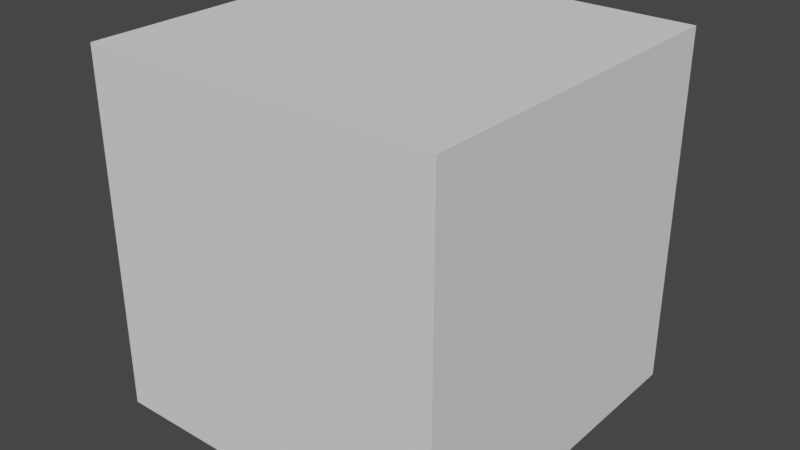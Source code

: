 # Source: Cube.blend  (saved by Blender 2.82.7; exported with 4.5.12 LTS)
import bpy
from mathutils import Matrix  # noqa: F401  (used for matrix-valued properties, if any)

bpy.ops.wm.read_factory_settings(use_empty=True)
scene = bpy.context.scene
scene.name = 'Scene'

# ---- collections
col_collection = bpy.data.collections.new('Collection'); scene.collection.children.link(col_collection)

# ---- world
world_world = bpy.data.worlds.new('World'); scene.world = world_world
world_world.use_nodes = True; world_world.node_tree.nodes.clear()
_N = world_world.node_tree.nodes; _L = world_world.node_tree.links
n0 = _N.new('ShaderNodeOutputWorld'); n0.name = 'World Output'; n0.location = (300, 300)
n1 = _N.new('ShaderNodeBackground'); n1.name = 'Background'; n1.location = (10, 300)
n1.inputs[0].default_value = (0.05088, 0.05088, 0.05088, 1.0)
_L.new(n1.outputs[0], n0.inputs[0])
n0.is_active_output = True
world_world.color = (0.05088, 0.05088, 0.05088)
world_world.use_sun_shadow = False
world_world.sun_shadow_jitter_overblur = 0.0

# ---- meshes
me_cube = bpy.data.meshes.new('Cube')
me_cube.from_pydata([(0.7143, -1.0, 0.7778), (0.7143, -1.0, 0.5556), (0.7143, -1.0, 0.3333), (0.7143, -1.0, 0.1111), (0.7143, -1.0, -0.1111), (0.7143, -1.0, -0.3333), (0.7143, -1.0, -0.5556), (0.7143, -1.0, -0.7778), (0.4286, -1.0, 0.7778), (0.4286, -1.0, 0.5556), (0.4286, -1.0, 0.3333), (0.4286, -1.0, 0.1111), (0.4286, -1.0, -0.1111), (0.4286, -1.0, -0.3333), (0.4286, -1.0, -0.5556), (0.4286, -1.0, -0.7778), (0.1429, -1.0, 0.7778), (0.1429, -1.0, 0.5556), (0.1429, -1.0, 0.3333), (0.1429, -1.0, 0.1111), (0.1429, -1.0, -0.1111), (0.1429, -1.0, -0.3333), (0.1429, -1.0, -0.5556), (0.1429, -1.0, -0.7778), (-0.1429, -1.0, 0.7778), (-0.1429, -1.0, 0.5556), (-0.1429, -1.0, 0.3333), (-0.1429, -1.0, 0.1111), (-0.1429, -1.0, -0.1111), (-0.1429, -1.0, -0.3333), (-0.1429, -1.0, -0.5556), (-0.1429, -1.0, -0.7778), (-0.4286, -1.0, 0.7778), (-0.4286, -1.0, 0.5556), (-0.4286, -1.0, 0.3333), (-0.4286, -1.0, 0.1111), (-0.4286, -1.0, -0.1111), (-0.4286, -1.0, -0.3333), (-0.4286, -1.0, -0.5556), (-0.4286, -1.0, -0.7778), (-0.7143, -1.0, 0.7778), (-0.7143, -1.0, 0.5556), (-0.7143, -1.0, 0.3333), (-0.7143, -1.0, 0.1111), (-0.7143, -1.0, -0.1111), (-0.7143, -1.0, -0.3333), (-0.7143, -1.0, -0.5556), (-0.7143, -1.0, -0.7778), (-0.7143, 1.0, 0.7778), (-0.7143, 1.0, 0.5556), (-0.7143, 1.0, 0.3333), (-0.7143, 1.0, 0.1111), (-0.7143, 1.0, -0.1111), (-0.7143, 1.0, -0.3333), (-0.7143, 1.0, -0.5556), (-0.7143, 1.0, -0.7778), (-0.4286, 1.0, 0.7778), (-0.4286, 1.0, 0.5556), (-0.4286, 1.0, 0.3333), (-0.4286, 1.0, 0.1111), (-0.4286, 1.0, -0.1111), (-0.4286, 1.0, -0.3333), (-0.4286, 1.0, -0.5556), (-0.4286, 1.0, -0.7778), (-0.1429, 1.0, 0.7778), (-0.1429, 1.0, 0.5556), (-0.1429, 1.0, 0.3333), (-0.1429, 1.0, 0.1111), (-0.1429, 1.0, -0.1111), (-0.1429, 1.0, -0.3333), (-0.1429, 1.0, -0.5556), (-0.1429, 1.0, -0.7778), (0.1429, 1.0, 0.7778), (0.1429, 1.0, 0.5556), (0.1429, 1.0, 0.3333), (0.1429, 1.0, 0.1111), (0.1429, 1.0, -0.1111), (0.1429, 1.0, -0.3333), (0.1429, 1.0, -0.5556), (0.1429, 1.0, -0.7778), (0.4286, 1.0, 0.7778), (0.4286, 1.0, 0.5556), (0.4286, 1.0, 0.3333), (0.4286, 1.0, 0.1111), (0.4286, 1.0, -0.1111), (0.4286, 1.0, -0.3333), (0.4286, 1.0, -0.5556), (0.4286, 1.0, -0.7778), (0.7143, 1.0, 0.7778), (0.7143, 1.0, 0.5556), (0.7143, 1.0, 0.3333), (0.7143, 1.0, 0.1111), (0.7143, 1.0, -0.1111), (0.7143, 1.0, -0.3333), (0.7143, 1.0, -0.5556), (0.7143, 1.0, -0.7778), (0.7143, 0.75, 1.0), (0.7143, 0.5, 1.0), (0.7143, 0.25, 1.0), (0.7143, 0.0, 1.0), (0.7143, -0.25, 1.0), (0.7143, -0.5, 1.0), (0.7143, -0.75, 1.0), (0.4286, 0.75, 1.0), (0.4286, 0.5, 1.0), (0.4286, 0.25, 1.0), (0.4286, 0.0, 1.0), (0.4286, -0.25, 1.0), (0.4286, -0.5, 1.0), (0.4286, -0.75, 1.0), (0.1429, 0.75, 1.0), (0.1429, 0.5, 1.0), (0.1429, 0.25, 1.0), (0.1429, 0.0, 1.0), (0.1429, -0.25, 1.0), (0.1429, -0.5, 1.0), (0.1429, -0.75, 1.0), (-0.1429, 0.75, 1.0), (-0.1429, 0.5, 1.0), (-0.1429, 0.25, 1.0), (-0.1429, 0.0, 1.0), (-0.1429, -0.25, 1.0), (-0.1429, -0.5, 1.0), (-0.1429, -0.75, 1.0), (-0.4286, 0.75, 1.0), (-0.4286, 0.5, 1.0), (-0.4286, 0.25, 1.0), (-0.4286, 0.0, 1.0), (-0.4286, -0.25, 1.0), (-0.4286, -0.5, 1.0), (-0.4286, -0.75, 1.0), (-0.7143, 0.75, 1.0), (-0.7143, 0.5, 1.0), (-0.7143, 0.25, 1.0), (-0.7143, 0.0, 1.0), (-0.7143, -0.25, 1.0), (-0.7143, -0.5, 1.0), (-0.7143, -0.75, 1.0), (-0.7143, 0.75, -1.0), (-0.7143, 0.5, -1.0), (-0.7143, 0.25, -1.0), (-0.7143, 0.0, -1.0), (-0.7143, -0.25, -1.0), (-0.7143, -0.5, -1.0), (-0.7143, -0.75, -1.0), (-0.4286, 0.75, -1.0), (-0.4286, 0.5, -1.0), (-0.4286, 0.25, -1.0), (-0.4286, 0.0, -1.0), (-0.4286, -0.25, -1.0), (-0.4286, -0.5, -1.0), (-0.4286, -0.75, -1.0), (-0.1429, 0.75, -1.0), (-0.1429, 0.5, -1.0), (-0.1429, 0.25, -1.0), (-0.1429, 0.0, -1.0), (-0.1429, -0.25, -1.0), (-0.1429, -0.5, -1.0), (-0.1429, -0.75, -1.0), (0.1429, 0.75, -1.0), (0.1429, 0.5, -1.0), (0.1429, 0.25, -1.0), (0.1429, 0.0, -1.0), (0.1429, -0.25, -1.0), (0.1429, -0.5, -1.0), (0.1429, -0.75, -1.0), (0.4286, 0.75, -1.0), (0.4286, 0.5, -1.0), (0.4286, 0.25, -1.0), (0.4286, 0.0, -1.0), (0.4286, -0.25, -1.0), (0.4286, -0.5, -1.0), (0.4286, -0.75, -1.0), (0.7143, 0.75, -1.0), (0.7143, 0.5, -1.0), (0.7143, 0.25, -1.0), (0.7143, 0.0, -1.0), (0.7143, -0.25, -1.0), (0.7143, -0.5, -1.0), (0.7143, -0.75, -1.0), (1.0, 0.75, -0.7778), (1.0, 0.5, -0.7778), (1.0, 0.25, -0.7778), (1.0, 0.0, -0.7778), (1.0, -0.25, -0.7778), (1.0, -0.5, -0.7778), (1.0, -0.75, -0.7778), (1.0, 0.75, -0.5556), (1.0, 0.5, -0.5556), (1.0, 0.25, -0.5556), (1.0, 0.0, -0.5556), (1.0, -0.25, -0.5556), (1.0, -0.5, -0.5556), (1.0, -0.75, -0.5556), (1.0, 0.75, -0.3333), (1.0, 0.5, -0.3333), (1.0, 0.25, -0.3333), (1.0, 0.0, -0.3333), (1.0, -0.25, -0.3333), (1.0, -0.5, -0.3333), (1.0, -0.75, -0.3333), (1.0, 0.75, -0.1111), (1.0, 0.5, -0.1111), (1.0, 0.25, -0.1111), (1.0, 0.0, -0.1111), (1.0, -0.25, -0.1111), (1.0, -0.5, -0.1111), (1.0, -0.75, -0.1111), (1.0, 0.75, 0.1111), (1.0, 0.5, 0.1111), (1.0, 0.25, 0.1111), (1.0, 0.0, 0.1111), (1.0, -0.25, 0.1111), (1.0, -0.5, 0.1111), (1.0, -0.75, 0.1111), (1.0, 0.75, 0.3333), (1.0, 0.5, 0.3333), (1.0, 0.25, 0.3333), (1.0, 0.0, 0.3333), (1.0, -0.25, 0.3333), (1.0, -0.5, 0.3333), (1.0, -0.75, 0.3333), (1.0, 0.75, 0.5556), (1.0, 0.5, 0.5556), (1.0, 0.25, 0.5556), (1.0, 0.0, 0.5556), (1.0, -0.25, 0.5556), (1.0, -0.5, 0.5556), (1.0, -0.75, 0.5556), (1.0, 0.75, 0.7778), (1.0, 0.5, 0.7778), (1.0, 0.25, 0.7778), (1.0, 0.0, 0.7778), (1.0, -0.25, 0.7778), (1.0, -0.5, 0.7778), (1.0, -0.75, 0.7778), (-1.0, -0.75, -0.7778), (-1.0, -0.5, -0.7778), (-1.0, -0.25, -0.7778), (-1.0, 0.0, -0.7778), (-1.0, 0.25, -0.7778), (-1.0, 0.5, -0.7778), (-1.0, 0.75, -0.7778), (-1.0, -0.75, -0.5556), (-1.0, -0.5, -0.5556), (-1.0, -0.25, -0.5556), (-1.0, 0.0, -0.5556), (-1.0, 0.25, -0.5556), (-1.0, 0.5, -0.5556), (-1.0, 0.75, -0.5556), (-1.0, -0.75, -0.3333), (-1.0, -0.5, -0.3333), (-1.0, -0.25, -0.3333), (-1.0, 0.0, -0.3333), (-1.0, 0.25, -0.3333), (-1.0, 0.5, -0.3333), (-1.0, 0.75, -0.3333), (-1.0, -0.75, -0.1111), (-1.0, -0.5, -0.1111), (-1.0, -0.25, -0.1111), (-1.0, 0.0, -0.1111), (-1.0, 0.25, -0.1111), (-1.0, 0.5, -0.1111), (-1.0, 0.75, -0.1111), (-1.0, -0.75, 0.1111), (-1.0, -0.5, 0.1111), (-1.0, -0.25, 0.1111), (-1.0, 0.0, 0.1111), (-1.0, 0.25, 0.1111), (-1.0, 0.5, 0.1111), (-1.0, 0.75, 0.1111), (-1.0, -0.75, 0.3333), (-1.0, -0.5, 0.3333), (-1.0, -0.25, 0.3333), (-1.0, 0.0, 0.3333), (-1.0, 0.25, 0.3333), (-1.0, 0.5, 0.3333), (-1.0, 0.75, 0.3333), (-1.0, -0.75, 0.5556), (-1.0, -0.5, 0.5556), (-1.0, -0.25, 0.5556), (-1.0, 0.0, 0.5556), (-1.0, 0.25, 0.5556), (-1.0, 0.5, 0.5556), (-1.0, 0.75, 0.5556), (-1.0, -0.75, 0.7778), (-1.0, -0.5, 0.7778), (-1.0, -0.25, 0.7778), (-1.0, 0.0, 0.7778), (-1.0, 0.25, 0.7778), (-1.0, 0.5, 0.7778), (-1.0, 0.75, 0.7778)], [], [(87, 86, 94, 95), (86, 85, 93, 94), (85, 84, 92, 93), (84, 83, 91, 92), (83, 82, 90, 91), (82, 81, 89, 90), (81, 80, 88, 89), (79, 78, 86, 87), (78, 77, 85, 86), (77, 76, 84, 85), (76, 75, 83, 84), (75, 74, 82, 83), (74, 73, 81, 82), (73, 72, 80, 81), (71, 70, 78, 79), (70, 69, 77, 78), (69, 68, 76, 77), (68, 67, 75, 76), (67, 66, 74, 75), (66, 65, 73, 74), (65, 64, 72, 73), (63, 62, 70, 71), (62, 61, 69, 70), (61, 60, 68, 69), (60, 59, 67, 68), (59, 58, 66, 67), (58, 57, 65, 66), (57, 56, 64, 65), (55, 54, 62, 63), (54, 53, 61, 62), (53, 52, 60, 61), (52, 51, 59, 60), (51, 50, 58, 59), (50, 49, 57, 58), (49, 48, 56, 57), (39, 38, 46, 47), (38, 37, 45, 46), (37, 36, 44, 45), (36, 35, 43, 44), (35, 34, 42, 43), (34, 33, 41, 42), (33, 32, 40, 41), (31, 30, 38, 39), (30, 29, 37, 38), (29, 28, 36, 37), (28, 27, 35, 36), (27, 26, 34, 35), (26, 25, 33, 34), (25, 24, 32, 33), (23, 22, 30, 31), (22, 21, 29, 30), (21, 20, 28, 29), (20, 19, 27, 28), (19, 18, 26, 27), (18, 17, 25, 26), (17, 16, 24, 25), (15, 14, 22, 23), (14, 13, 21, 22), (13, 12, 20, 21), (12, 11, 19, 20), (11, 10, 18, 19), (10, 9, 17, 18), (9, 8, 16, 17), (7, 6, 14, 15), (6, 5, 13, 14), (5, 4, 12, 13), (4, 3, 11, 12), (3, 2, 10, 11), (2, 1, 9, 10), (1, 0, 8, 9), (278, 285, 286, 279), (279, 286, 287, 280), (280, 287, 288, 281), (281, 288, 289, 282), (282, 289, 290, 283), (283, 290, 291, 284), (271, 278, 279, 272), (272, 279, 280, 273), (273, 280, 281, 274), (274, 281, 282, 275), (275, 282, 283, 276), (276, 283, 284, 277), (264, 271, 272, 265), (265, 272, 273, 266), (266, 273, 274, 267), (267, 274, 275, 268), (268, 275, 276, 269), (269, 276, 277, 270), (257, 264, 265, 258), (258, 265, 266, 259), (259, 266, 267, 260), (260, 267, 268, 261), (261, 268, 269, 262), (262, 269, 270, 263), (250, 257, 258, 251), (251, 258, 259, 252), (252, 259, 260, 253), (253, 260, 261, 254), (254, 261, 262, 255), (255, 262, 263, 256), (243, 250, 251, 244), (244, 251, 252, 245), (245, 252, 253, 246), (246, 253, 254, 247), (247, 254, 255, 248), (248, 255, 256, 249), (236, 243, 244, 237), (237, 244, 245, 238), (238, 245, 246, 239), (239, 246, 247, 240), (240, 247, 248, 241), (241, 248, 249, 242), (222, 229, 230, 223), (223, 230, 231, 224), (224, 231, 232, 225), (225, 232, 233, 226), (226, 233, 234, 227), (227, 234, 235, 228), (215, 222, 223, 216), (216, 223, 224, 217), (217, 224, 225, 218), (218, 225, 226, 219), (219, 226, 227, 220), (220, 227, 228, 221), (208, 215, 216, 209), (209, 216, 217, 210), (210, 217, 218, 211), (211, 218, 219, 212), (212, 219, 220, 213), (213, 220, 221, 214), (201, 208, 209, 202), (202, 209, 210, 203), (203, 210, 211, 204), (204, 211, 212, 205), (205, 212, 213, 206), (206, 213, 214, 207), (194, 201, 202, 195), (195, 202, 203, 196), (196, 203, 204, 197), (197, 204, 205, 198), (198, 205, 206, 199), (199, 206, 207, 200), (187, 194, 195, 188), (188, 195, 196, 189), (189, 196, 197, 190), (190, 197, 198, 191), (191, 198, 199, 192), (192, 199, 200, 193), (180, 187, 188, 181), (181, 188, 189, 182), (182, 189, 190, 183), (183, 190, 191, 184), (184, 191, 192, 185), (185, 192, 193, 186), (166, 173, 174, 167), (167, 174, 175, 168), (168, 175, 176, 169), (169, 176, 177, 170), (170, 177, 178, 171), (171, 178, 179, 172), (159, 166, 167, 160), (160, 167, 168, 161), (161, 168, 169, 162), (162, 169, 170, 163), (163, 170, 171, 164), (164, 171, 172, 165), (152, 159, 160, 153), (153, 160, 161, 154), (154, 161, 162, 155), (155, 162, 163, 156), (156, 163, 164, 157), (157, 164, 165, 158), (145, 152, 153, 146), (146, 153, 154, 147), (147, 154, 155, 148), (148, 155, 156, 149), (149, 156, 157, 150), (150, 157, 158, 151), (138, 145, 146, 139), (139, 146, 147, 140), (140, 147, 148, 141), (141, 148, 149, 142), (142, 149, 150, 143), (143, 150, 151, 144), (124, 131, 132, 125), (125, 132, 133, 126), (126, 133, 134, 127), (127, 134, 135, 128), (128, 135, 136, 129), (129, 136, 137, 130), (117, 124, 125, 118), (118, 125, 126, 119), (119, 126, 127, 120), (120, 127, 128, 121), (121, 128, 129, 122), (122, 129, 130, 123), (110, 117, 118, 111), (111, 118, 119, 112), (112, 119, 120, 113), (113, 120, 121, 114), (114, 121, 122, 115), (115, 122, 123, 116), (103, 110, 111, 104), (104, 111, 112, 105), (105, 112, 113, 106), (106, 113, 114, 107), (107, 114, 115, 108), (108, 115, 116, 109), (96, 103, 104, 97), (97, 104, 105, 98), (98, 105, 106, 99), (99, 106, 107, 100), (100, 107, 108, 101), (101, 108, 109, 102)])
_uv = me_cube.uv_layers.new(name='UVMap')
_uv.uv.foreach_set('vector', [0.4028, 0.4286, 0.4306, 0.4286, 0.4306, 0.4643, 0.4028, 0.4643, 0.4306, 0.4286, 0.4583, 0.4286, 0.4583, 0.4643, 0.4306, 0.4643, 0.4583, 0.4286, 0.4861, 0.4286, 0.4861, 0.4643, 0.4583, 0.4643, 0.4861, 0.4286, 0.5139, 0.4286, 0.5139, 0.4643, 0.4861, 0.4643, 0.5139, 0.4286, 0.5417, 0.4286, 0.5417, 0.4643, 0.5139, 0.4643, 0.5417, 0.4286, 0.5694, 0.4286, 0.5694, 0.4643, 0.5417, 0.4643, 0.5694, 0.4286, 0.5972, 0.4286, 0.5972, 0.4643, 0.5694, 0.4643, 0.4028, 0.3929, 0.4306, 0.3929, 0.4306, 0.4286, 0.4028, 0.4286, 0.4306, 0.3929, 0.4583, 0.3929, 0.4583, 0.4286, 0.4306, 0.4286, 0.4583, 0.3929, 0.4861, 0.3929, 0.4861, 0.4286, 0.4583, 0.4286, 0.4861, 0.3929, 0.5139, 0.3929, 0.5139, 0.4286, 0.4861, 0.4286, 0.5139, 0.3929, 0.5417, 0.3929, 0.5417, 0.4286, 0.5139, 0.4286, 0.5417, 0.3929, 0.5694, 0.3929, 0.5694, 0.4286, 0.5417, 0.4286, 0.5694, 0.3929, 0.5972, 0.3929, 0.5972, 0.4286, 0.5694, 0.4286, 0.4028, 0.3571, 0.4306, 0.3571, 0.4306, 0.3929, 0.4028, 0.3929, 0.4306, 0.3571, 0.4583, 0.3571, 0.4583, 0.3929, 0.4306, 0.3929, 0.4583, 0.3571, 0.4861, 0.3571, 0.4861, 0.3929, 0.4583, 0.3929, 0.4861, 0.3571, 0.5139, 0.3571, 0.5139, 0.3929, 0.4861, 0.3929, 0.5139, 0.3571, 0.5417, 0.3571, 0.5417, 0.3929, 0.5139, 0.3929, 0.5417, 0.3571, 0.5694, 0.3571, 0.5694, 0.3929, 0.5417, 0.3929, 0.5694, 0.3571, 0.5972, 0.3571, 0.5972, 0.3929, 0.5694, 0.3929, 0.4028, 0.3214, 0.4306, 0.3214, 0.4306, 0.3571, 0.4028, 0.3571, 0.4306, 0.3214, 0.4583, 0.3214, 0.4583, 0.3571, 0.4306, 0.3571, 0.4583, 0.3214, 0.4861, 0.3214, 0.4861, 0.3571, 0.4583, 0.3571, 0.4861, 0.3214, 0.5139, 0.3214, 0.5139, 0.3571, 0.4861, 0.3571, 0.5139, 0.3214, 0.5417, 0.3214, 0.5417, 0.3571, 0.5139, 0.3571, 0.5417, 0.3214, 0.5694, 0.3214, 0.5694, 0.3571, 0.5417, 0.3571, 0.5694, 0.3214, 0.5972, 0.3214, 0.5972, 0.3571, 0.5694, 0.3571, 0.4028, 0.2857, 0.4306, 0.2857, 0.4306, 0.3214, 0.4028, 0.3214, 0.4306, 0.2857, 0.4583, 0.2857, 0.4583, 0.3214, 0.4306, 0.3214, 0.4583, 0.2857, 0.4861, 0.2857, 0.4861, 0.3214, 0.4583, 0.3214, 0.4861, 0.2857, 0.5139, 0.2857, 0.5139, 0.3214, 0.4861, 0.3214, 0.5139, 0.2857, 0.5417, 0.2857, 0.5417, 0.3214, 0.5139, 0.3214, 0.5417, 0.2857, 0.5694, 0.2857, 0.5694, 0.3214, 0.5417, 0.3214, 0.5694, 0.2857, 0.5972, 0.2857, 0.5972, 0.3214, 0.5694, 0.3214, 0.4028, 0.9286, 0.4306, 0.9286, 0.4306, 0.9643, 0.4028, 0.9643, 0.4306, 0.9286, 0.4583, 0.9286, 0.4583, 0.9643, 0.4306, 0.9643, 0.4583, 0.9286, 0.4861, 0.9286, 0.4861, 0.9643, 0.4583, 0.9643, 0.4861, 0.9286, 0.5139, 0.9286, 0.5139, 0.9643, 0.4861, 0.9643, 0.5139, 0.9286, 0.5417, 0.9286, 0.5417, 0.9643, 0.5139, 0.9643, 0.5417, 0.9286, 0.5694, 0.9286, 0.5694, 0.9643, 0.5417, 0.9643, 0.5694, 0.9286, 0.5972, 0.9286, 0.5972, 0.9643, 0.5694, 0.9643, 0.4028, 0.8929, 0.4306, 0.8929, 0.4306, 0.9286, 0.4028, 0.9286, 0.4306, 0.8929, 0.4583, 0.8929, 0.4583, 0.9286, 0.4306, 0.9286, 0.4583, 0.8929, 0.4861, 0.8929, 0.4861, 0.9286, 0.4583, 0.9286, 0.4861, 0.8929, 0.5139, 0.8929, 0.5139, 0.9286, 0.4861, 0.9286, 0.5139, 0.8929, 0.5417, 0.8929, 0.5417, 0.9286, 0.5139, 0.9286, 0.5417, 0.8929, 0.5694, 0.8929, 0.5694, 0.9286, 0.5417, 0.9286, 0.5694, 0.8929, 0.5972, 0.8929, 0.5972, 0.9286, 0.5694, 0.9286, 0.4028, 0.8571, 0.4306, 0.8571, 0.4306, 0.8929, 0.4028, 0.8929, 0.4306, 0.8571, 0.4583, 0.8571, 0.4583, 0.8929, 0.4306, 0.8929, 0.4583, 0.8571, 0.4861, 0.8571, 0.4861, 0.8929, 0.4583, 0.8929, 0.4861, 0.8571, 0.5139, 0.8571, 0.5139, 0.8929, 0.4861, 0.8929, 0.5139, 0.8571, 0.5417, 0.8571, 0.5417, 0.8929, 0.5139, 0.8929, 0.5417, 0.8571, 0.5694, 0.8571, 0.5694, 0.8929, 0.5417, 0.8929, 0.5694, 0.8571, 0.5972, 0.8571, 0.5972, 0.8929, 0.5694, 0.8929, 0.4028, 0.8214, 0.4306, 0.8214, 0.4306, 0.8571, 0.4028, 0.8571, 0.4306, 0.8214, 0.4583, 0.8214, 0.4583, 0.8571, 0.4306, 0.8571, 0.4583, 0.8214, 0.4861, 0.8214, 0.4861, 0.8571, 0.4583, 0.8571, 0.4861, 0.8214, 0.5139, 0.8214, 0.5139, 0.8571, 0.4861, 0.8571, 0.5139, 0.8214, 0.5417, 0.8214, 0.5417, 0.8571, 0.5139, 0.8571, 0.5417, 0.8214, 0.5694, 0.8214, 0.5694, 0.8571, 0.5417, 0.8571, 0.5694, 0.8214, 0.5972, 0.8214, 0.5972, 0.8571, 0.5694, 0.8571, 0.4028, 0.7857, 0.4306, 0.7857, 0.4306, 0.8214, 0.4028, 0.8214, 0.4306, 0.7857, 0.4583, 0.7857, 0.4583, 0.8214, 0.4306, 0.8214, 0.4583, 0.7857, 0.4861, 0.7857, 0.4861, 0.8214, 0.4583, 0.8214, 0.4861, 0.7857, 0.5139, 0.7857, 0.5139, 0.8214, 0.4861, 0.8214, 0.5139, 0.7857, 0.5417, 0.7857, 0.5417, 0.8214, 0.5139, 0.8214, 0.5417, 0.7857, 0.5694, 0.7857, 0.5694, 0.8214, 0.5417, 0.8214, 0.5694, 0.7857, 0.5972, 0.7857, 0.5972, 0.8214, 0.5694, 0.8214, 0.5694, 0.03125, 0.5972, 0.03125, 0.5972, 0.0625, 0.5694, 0.0625, 0.5694, 0.0625, 0.5972, 0.0625, 0.5972, 0.09375, 0.5694, 0.09375, 0.5694, 0.09375, 0.5972, 0.09375, 0.5972, 0.125, 0.5694, 0.125, 0.5694, 0.125, 0.5972, 0.125, 0.5972, 0.1562, 0.5694, 0.1562, 0.5694, 0.1562, 0.5972, 0.1562, 0.5972, 0.1875, 0.5694, 0.1875, 0.5694, 0.1875, 0.5972, 0.1875, 0.5972, 0.2188, 0.5694, 0.2188, 0.5417, 0.03125, 0.5694, 0.03125, 0.5694, 0.0625, 0.5417, 0.0625, 0.5417, 0.0625, 0.5694, 0.0625, 0.5694, 0.09375, 0.5417, 0.09375, 0.5417, 0.09375, 0.5694, 0.09375, 0.5694, 0.125, 0.5417, 0.125, 0.5417, 0.125, 0.5694, 0.125, 0.5694, 0.1562, 0.5417, 0.1562, 0.5417, 0.1562, 0.5694, 0.1562, 0.5694, 0.1875, 0.5417, 0.1875, 0.5417, 0.1875, 0.5694, 0.1875, 0.5694, 0.2188, 0.5417, 0.2188, 0.5139, 0.03125, 0.5417, 0.03125, 0.5417, 0.0625, 0.5139, 0.0625, 0.5139, 0.0625, 0.5417, 0.0625, 0.5417, 0.09375, 0.5139, 0.09375, 0.5139, 0.09375, 0.5417, 0.09375, 0.5417, 0.125, 0.5139, 0.125, 0.5139, 0.125, 0.5417, 0.125, 0.5417, 0.1562, 0.5139, 0.1562, 0.5139, 0.1562, 0.5417, 0.1562, 0.5417, 0.1875, 0.5139, 0.1875, 0.5139, 0.1875, 0.5417, 0.1875, 0.5417, 0.2188, 0.5139, 0.2188, 0.4861, 0.03125, 0.5139, 0.03125, 0.5139, 0.0625, 0.4861, 0.0625, 0.4861, 0.0625, 0.5139, 0.0625, 0.5139, 0.09375, 0.4861, 0.09375, 0.4861, 0.09375, 0.5139, 0.09375, 0.5139, 0.125, 0.4861, 0.125, 0.4861, 0.125, 0.5139, 0.125, 0.5139, 0.1562, 0.4861, 0.1562, 0.4861, 0.1562, 0.5139, 0.1562, 0.5139, 0.1875, 0.4861, 0.1875, 0.4861, 0.1875, 0.5139, 0.1875, 0.5139, 0.2188, 0.4861, 0.2188, 0.4583, 0.03125, 0.4861, 0.03125, 0.4861, 0.0625, 0.4583, 0.0625, 0.4583, 0.0625, 0.4861, 0.0625, 0.4861, 0.09375, 0.4583, 0.09375, 0.4583, 0.09375, 0.4861, 0.09375, 0.4861, 0.125, 0.4583, 0.125, 0.4583, 0.125, 0.4861, 0.125, 0.4861, 0.1562, 0.4583, 0.1562, 0.4583, 0.1562, 0.4861, 0.1562, 0.4861, 0.1875, 0.4583, 0.1875, 0.4583, 0.1875, 0.4861, 0.1875, 0.4861, 0.2188, 0.4583, 0.2188, 0.4306, 0.03125, 0.4583, 0.03125, 0.4583, 0.0625, 0.4306, 0.0625, 0.4306, 0.0625, 0.4583, 0.0625, 0.4583, 0.09375, 0.4306, 0.09375, 0.4306, 0.09375, 0.4583, 0.09375, 0.4583, 0.125, 0.4306, 0.125, 0.4306, 0.125, 0.4583, 0.125, 0.4583, 0.1562, 0.4306, 0.1562, 0.4306, 0.1562, 0.4583, 0.1562, 0.4583, 0.1875, 0.4306, 0.1875, 0.4306, 0.1875, 0.4583, 0.1875, 0.4583, 0.2188, 0.4306, 0.2188, 0.4028, 0.03125, 0.4306, 0.03125, 0.4306, 0.0625, 0.4028, 0.0625, 0.4028, 0.0625, 0.4306, 0.0625, 0.4306, 0.09375, 0.4028, 0.09375, 0.4028, 0.09375, 0.4306, 0.09375, 0.4306, 0.125, 0.4028, 0.125, 0.4028, 0.125, 0.4306, 0.125, 0.4306, 0.1562, 0.4028, 0.1562, 0.4028, 0.1562, 0.4306, 0.1562, 0.4306, 0.1875, 0.4028, 0.1875, 0.4028, 0.1875, 0.4306, 0.1875, 0.4306, 0.2188, 0.4028, 0.2188, 0.5694, 0.5312, 0.5972, 0.5312, 0.5972, 0.5625, 0.5694, 0.5625, 0.5694, 0.5625, 0.5972, 0.5625, 0.5972, 0.5938, 0.5694, 0.5938, 0.5694, 0.5938, 0.5972, 0.5938, 0.5972, 0.625, 0.5694, 0.625, 0.5694, 0.625, 0.5972, 0.625, 0.5972, 0.6562, 0.5694, 0.6562, 0.5694, 0.6562, 0.5972, 0.6562, 0.5972, 0.6875, 0.5694, 0.6875, 0.5694, 0.6875, 0.5972, 0.6875, 0.5972, 0.7188, 0.5694, 0.7188, 0.5417, 0.5312, 0.5694, 0.5312, 0.5694, 0.5625, 0.5417, 0.5625, 0.5417, 0.5625, 0.5694, 0.5625, 0.5694, 0.5938, 0.5417, 0.5938, 0.5417, 0.5938, 0.5694, 0.5938, 0.5694, 0.625, 0.5417, 0.625, 0.5417, 0.625, 0.5694, 0.625, 0.5694, 0.6562, 0.5417, 0.6562, 0.5417, 0.6562, 0.5694, 0.6562, 0.5694, 0.6875, 0.5417, 0.6875, 0.5417, 0.6875, 0.5694, 0.6875, 0.5694, 0.7188, 0.5417, 0.7188, 0.5139, 0.5312, 0.5417, 0.5312, 0.5417, 0.5625, 0.5139, 0.5625, 0.5139, 0.5625, 0.5417, 0.5625, 0.5417, 0.5938, 0.5139, 0.5938, 0.5139, 0.5938, 0.5417, 0.5938, 0.5417, 0.625, 0.5139, 0.625, 0.5139, 0.625, 0.5417, 0.625, 0.5417, 0.6562, 0.5139, 0.6562, 0.5139, 0.6562, 0.5417, 0.6562, 0.5417, 0.6875, 0.5139, 0.6875, 0.5139, 0.6875, 0.5417, 0.6875, 0.5417, 0.7188, 0.5139, 0.7188, 0.4861, 0.5312, 0.5139, 0.5312, 0.5139, 0.5625, 0.4861, 0.5625, 0.4861, 0.5625, 0.5139, 0.5625, 0.5139, 0.5938, 0.4861, 0.5938, 0.4861, 0.5938, 0.5139, 0.5938, 0.5139, 0.625, 0.4861, 0.625, 0.4861, 0.625, 0.5139, 0.625, 0.5139, 0.6562, 0.4861, 0.6562, 0.4861, 0.6562, 0.5139, 0.6562, 0.5139, 0.6875, 0.4861, 0.6875, 0.4861, 0.6875, 0.5139, 0.6875, 0.5139, 0.7188, 0.4861, 0.7188, 0.4583, 0.5312, 0.4861, 0.5312, 0.4861, 0.5625, 0.4583, 0.5625, 0.4583, 0.5625, 0.4861, 0.5625, 0.4861, 0.5938, 0.4583, 0.5938, 0.4583, 0.5938, 0.4861, 0.5938, 0.4861, 0.625, 0.4583, 0.625, 0.4583, 0.625, 0.4861, 0.625, 0.4861, 0.6562, 0.4583, 0.6562, 0.4583, 0.6562, 0.4861, 0.6562, 0.4861, 0.6875, 0.4583, 0.6875, 0.4583, 0.6875, 0.4861, 0.6875, 0.4861, 0.7188, 0.4583, 0.7188, 0.4306, 0.5312, 0.4583, 0.5312, 0.4583, 0.5625, 0.4306, 0.5625, 0.4306, 0.5625, 0.4583, 0.5625, 0.4583, 0.5938, 0.4306, 0.5938, 0.4306, 0.5938, 0.4583, 0.5938, 0.4583, 0.625, 0.4306, 0.625, 0.4306, 0.625, 0.4583, 0.625, 0.4583, 0.6562, 0.4306, 0.6562, 0.4306, 0.6562, 0.4583, 0.6562, 0.4583, 0.6875, 0.4306, 0.6875, 0.4306, 0.6875, 0.4583, 0.6875, 0.4583, 0.7188, 0.4306, 0.7188, 0.4028, 0.5312, 0.4306, 0.5312, 0.4306, 0.5625, 0.4028, 0.5625, 0.4028, 0.5625, 0.4306, 0.5625, 0.4306, 0.5938, 0.4028, 0.5938, 0.4028, 0.5938, 0.4306, 0.5938, 0.4306, 0.625, 0.4028, 0.625, 0.4028, 0.625, 0.4306, 0.625, 0.4306, 0.6562, 0.4028, 0.6562, 0.4028, 0.6562, 0.4306, 0.6562, 0.4306, 0.6875, 0.4028, 0.6875, 0.4028, 0.6875, 0.4306, 0.6875, 0.4306, 0.7188, 0.4028, 0.7188, 0.3036, 0.5312, 0.3393, 0.5312, 0.3393, 0.5625, 0.3036, 0.5625, 0.3036, 0.5625, 0.3393, 0.5625, 0.3393, 0.5938, 0.3036, 0.5938, 0.3036, 0.5938, 0.3393, 0.5938, 0.3393, 0.625, 0.3036, 0.625, 0.3036, 0.625, 0.3393, 0.625, 0.3393, 0.6562, 0.3036, 0.6562, 0.3036, 0.6562, 0.3393, 0.6562, 0.3393, 0.6875, 0.3036, 0.6875, 0.3036, 0.6875, 0.3393, 0.6875, 0.3393, 0.7188, 0.3036, 0.7188, 0.2679, 0.5312, 0.3036, 0.5312, 0.3036, 0.5625, 0.2679, 0.5625, 0.2679, 0.5625, 0.3036, 0.5625, 0.3036, 0.5938, 0.2679, 0.5938, 0.2679, 0.5938, 0.3036, 0.5938, 0.3036, 0.625, 0.2679, 0.625, 0.2679, 0.625, 0.3036, 0.625, 0.3036, 0.6562, 0.2679, 0.6562, 0.2679, 0.6562, 0.3036, 0.6562, 0.3036, 0.6875, 0.2679, 0.6875, 0.2679, 0.6875, 0.3036, 0.6875, 0.3036, 0.7188, 0.2679, 0.7188, 0.2321, 0.5312, 0.2679, 0.5312, 0.2679, 0.5625, 0.2321, 0.5625, 0.2321, 0.5625, 0.2679, 0.5625, 0.2679, 0.5938, 0.2321, 0.5938, 0.2321, 0.5938, 0.2679, 0.5938, 0.2679, 0.625, 0.2321, 0.625, 0.2321, 0.625, 0.2679, 0.625, 0.2679, 0.6562, 0.2321, 0.6562, 0.2321, 0.6562, 0.2679, 0.6562, 0.2679, 0.6875, 0.2321, 0.6875, 0.2321, 0.6875, 0.2679, 0.6875, 0.2679, 0.7188, 0.2321, 0.7188, 0.1964, 0.5312, 0.2321, 0.5312, 0.2321, 0.5625, 0.1964, 0.5625, 0.1964, 0.5625, 0.2321, 0.5625, 0.2321, 0.5938, 0.1964, 0.5938, 0.1964, 0.5938, 0.2321, 0.5938, 0.2321, 0.625, 0.1964, 0.625, 0.1964, 0.625, 0.2321, 0.625, 0.2321, 0.6562, 0.1964, 0.6562, 0.1964, 0.6562, 0.2321, 0.6562, 0.2321, 0.6875, 0.1964, 0.6875, 0.1964, 0.6875, 0.2321, 0.6875, 0.2321, 0.7188, 0.1964, 0.7188, 0.1607, 0.5312, 0.1964, 0.5312, 0.1964, 0.5625, 0.1607, 0.5625, 0.1607, 0.5625, 0.1964, 0.5625, 0.1964, 0.5938, 0.1607, 0.5938, 0.1607, 0.5938, 0.1964, 0.5938, 0.1964, 0.625, 0.1607, 0.625, 0.1607, 0.625, 0.1964, 0.625, 0.1964, 0.6562, 0.1607, 0.6562, 0.1607, 0.6562, 0.1964, 0.6562, 0.1964, 0.6875, 0.1607, 0.6875, 0.1607, 0.6875, 0.1964, 0.6875, 0.1964, 0.7188, 0.1607, 0.7188, 0.8036, 0.5312, 0.8393, 0.5312, 0.8393, 0.5625, 0.8036, 0.5625, 0.8036, 0.5625, 0.8393, 0.5625, 0.8393, 0.5938, 0.8036, 0.5938, 0.8036, 0.5938, 0.8393, 0.5938, 0.8393, 0.625, 0.8036, 0.625, 0.8036, 0.625, 0.8393, 0.625, 0.8393, 0.6562, 0.8036, 0.6562, 0.8036, 0.6562, 0.8393, 0.6562, 0.8393, 0.6875, 0.8036, 0.6875, 0.8036, 0.6875, 0.8393, 0.6875, 0.8393, 0.7188, 0.8036, 0.7188, 0.7679, 0.5312, 0.8036, 0.5312, 0.8036, 0.5625, 0.7679, 0.5625, 0.7679, 0.5625, 0.8036, 0.5625, 0.8036, 0.5938, 0.7679, 0.5938, 0.7679, 0.5938, 0.8036, 0.5938, 0.8036, 0.625, 0.7679, 0.625, 0.7679, 0.625, 0.8036, 0.625, 0.8036, 0.6562, 0.7679, 0.6562, 0.7679, 0.6562, 0.8036, 0.6562, 0.8036, 0.6875, 0.7679, 0.6875, 0.7679, 0.6875, 0.8036, 0.6875, 0.8036, 0.7188, 0.7679, 0.7188, 0.7321, 0.5312, 0.7679, 0.5312, 0.7679, 0.5625, 0.7321, 0.5625, 0.7321, 0.5625, 0.7679, 0.5625, 0.7679, 0.5938, 0.7321, 0.5938, 0.7321, 0.5938, 0.7679, 0.5938, 0.7679, 0.625, 0.7321, 0.625, 0.7321, 0.625, 0.7679, 0.625, 0.7679, 0.6562, 0.7321, 0.6562, 0.7321, 0.6562, 0.7679, 0.6562, 0.7679, 0.6875, 0.7321, 0.6875, 0.7321, 0.6875, 0.7679, 0.6875, 0.7679, 0.7188, 0.7321, 0.7188, 0.6964, 0.5312, 0.7321, 0.5312, 0.7321, 0.5625, 0.6964, 0.5625, 0.6964, 0.5625, 0.7321, 0.5625, 0.7321, 0.5938, 0.6964, 0.5938, 0.6964, 0.5938, 0.7321, 0.5938, 0.7321, 0.625, 0.6964, 0.625, 0.6964, 0.625, 0.7321, 0.625, 0.7321, 0.6562, 0.6964, 0.6562, 0.6964, 0.6562, 0.7321, 0.6562, 0.7321, 0.6875, 0.6964, 0.6875, 0.6964, 0.6875, 0.7321, 0.6875, 0.7321, 0.7188, 0.6964, 0.7188, 0.6607, 0.5312, 0.6964, 0.5312, 0.6964, 0.5625, 0.6607, 0.5625, 0.6607, 0.5625, 0.6964, 0.5625, 0.6964, 0.5938, 0.6607, 0.5938, 0.6607, 0.5938, 0.6964, 0.5938, 0.6964, 0.625, 0.6607, 0.625, 0.6607, 0.625, 0.6964, 0.625, 0.6964, 0.6562, 0.6607, 0.6562, 0.6607, 0.6562, 0.6964, 0.6562, 0.6964, 0.6875, 0.6607, 0.6875, 0.6607, 0.6875, 0.6964, 0.6875, 0.6964, 0.7188, 0.6607, 0.7188])
me_cube.use_remesh_fix_poles = True
me_cube.use_remesh_preserve_attributes = False
me_cube.use_mirror_vertex_groups = False
me_cube.update()
me_cube_001 = bpy.data.meshes.new('Cube.001')
me_cube_001.from_pydata([(-1.0, -1.0, -1.0), (-1.0, -1.0, 1.0), (-1.0, 1.0, -1.0), (-1.0, 1.0, 1.0), (1.0, -1.0, -1.0), (1.0, -1.0, 1.0), (1.0, 1.0, -1.0), (1.0, 1.0, 1.0), (0.7143, 1.0, -1.0), (0.4286, 1.0, -1.0), (0.1429, 1.0, -1.0), (-0.1429, 1.0, -1.0), (-0.4286, 1.0, -1.0), (-0.7143, 1.0, -1.0), (-0.7143, 1.0, 1.0), (-0.4286, 1.0, 1.0), (-0.1429, 1.0, 1.0), (0.1429, 1.0, 1.0), (0.4286, 1.0, 1.0), (0.7143, 1.0, 1.0), (-0.7143, -1.0, -1.0), (-0.4286, -1.0, -1.0), (-0.1429, -1.0, -1.0), (0.1429, -1.0, -1.0), (0.4286, -1.0, -1.0), (0.7143, -1.0, -1.0), (0.7143, -1.0, 1.0), (0.4286, -1.0, 1.0), (0.1429, -1.0, 1.0), (-0.1429, -1.0, 1.0), (-0.4286, -1.0, 1.0), (-0.7143, -1.0, 1.0), (-1.0, -1.0, -0.7778), (-1.0, -1.0, -0.5556), (-1.0, -1.0, -0.3333), (-1.0, -1.0, -0.1111), (-1.0, -1.0, 0.1111), (-1.0, -1.0, 0.3333), (-1.0, -1.0, 0.5556), (-1.0, -1.0, 0.7778), (-1.0, 1.0, 0.7778), (-1.0, 1.0, 0.5556), (-1.0, 1.0, 0.3333), (-1.0, 1.0, 0.1111), (-1.0, 1.0, -0.1111), (-1.0, 1.0, -0.3333), (-1.0, 1.0, -0.5556), (-1.0, 1.0, -0.7778), (1.0, 1.0, 0.7778), (1.0, 1.0, 0.5556), (1.0, 1.0, 0.3333), (1.0, 1.0, 0.1111), (1.0, 1.0, -0.1111), (1.0, 1.0, -0.3333), (1.0, 1.0, -0.5556), (1.0, 1.0, -0.7778), (1.0, -1.0, 0.7778), (1.0, -1.0, 0.5556), (1.0, -1.0, 0.3333), (1.0, -1.0, 0.1111), (1.0, -1.0, -0.1111), (1.0, -1.0, -0.3333), (1.0, -1.0, -0.5556), (1.0, -1.0, -0.7778), (0.7143, -1.0, 0.7778), (0.7143, -1.0, 0.5556), (0.7143, -1.0, 0.3333), (0.7143, -1.0, 0.1111), (0.7143, -1.0, -0.1111), (0.7143, -1.0, -0.3333), (0.7143, -1.0, -0.5556), (0.7143, -1.0, -0.7778), (0.4286, -1.0, 0.7778), (0.4286, -1.0, -0.7778), (0.1429, -1.0, 0.7778), (0.1429, -1.0, -0.7778), (-0.1429, -1.0, 0.7778), (-0.1429, -1.0, -0.7778), (-0.4286, -1.0, 0.7778), (-0.4286, -1.0, -0.7778), (-0.7143, -1.0, 0.7778), (-0.7143, -1.0, 0.5556), (-0.7143, -1.0, 0.3333), (-0.7143, -1.0, 0.1111), (-0.7143, -1.0, -0.1111), (-0.7143, -1.0, -0.3333), (-0.7143, -1.0, -0.5556), (-0.7143, -1.0, -0.7778), (-0.7143, 1.0, 0.7778), (-0.7143, 1.0, 0.5556), (-0.7143, 1.0, 0.3333), (-0.7143, 1.0, 0.1111), (-0.7143, 1.0, -0.1111), (-0.7143, 1.0, -0.3333), (-0.7143, 1.0, -0.5556), (-0.7143, 1.0, -0.7778), (-0.4286, 1.0, 0.7778), (-0.4286, 1.0, -0.7778), (-0.1429, 1.0, 0.7778), (-0.1429, 1.0, -0.7778), (0.1429, 1.0, 0.7778), (0.1429, 1.0, -0.7778), (0.4286, 1.0, 0.7778), (0.4286, 1.0, -0.7778), (0.7143, 1.0, 0.7778), (0.7143, 1.0, 0.5556), (0.7143, 1.0, 0.3333), (0.7143, 1.0, 0.1111), (0.7143, 1.0, -0.1111), (0.7143, 1.0, -0.3333), (0.7143, 1.0, -0.5556), (0.7143, 1.0, -0.7778), (-1.0, 0.75, -1.0), (-1.0, 0.5, -1.0), (-1.0, 0.25, -1.0), (-1.0, 0.0, -1.0), (-1.0, -0.25, -1.0), (-1.0, -0.5, -1.0), (-1.0, -0.75, -1.0), (-1.0, -0.75, 1.0), (-1.0, -0.5, 1.0), (-1.0, -0.25, 1.0), (-1.0, 0.0, 1.0), (-1.0, 0.25, 1.0), (-1.0, 0.5, 1.0), (-1.0, 0.75, 1.0), (1.0, -0.75, -1.0), (1.0, -0.5, -1.0), (1.0, -0.25, -1.0), (1.0, 0.0, -1.0), (1.0, 0.25, -1.0), (1.0, 0.5, -1.0), (1.0, 0.75, -1.0), (1.0, 0.75, 1.0), (1.0, 0.5, 1.0), (1.0, 0.25, 1.0), (1.0, 0.0, 1.0), (1.0, -0.25, 1.0), (1.0, -0.5, 1.0), (1.0, -0.75, 1.0), (0.7143, 0.75, 1.0), (0.7143, 0.5, 1.0), (0.7143, 0.25, 1.0), (0.7143, 0.0, 1.0), (0.7143, -0.25, 1.0), (0.7143, -0.5, 1.0), (0.7143, -0.75, 1.0), (0.4286, 0.75, 1.0), (0.4286, -0.75, 1.0), (0.1429, 0.75, 1.0), (0.1429, -0.75, 1.0), (-0.1429, 0.75, 1.0), (-0.1429, -0.75, 1.0), (-0.4286, 0.75, 1.0), (-0.4286, -0.75, 1.0), (-0.7143, 0.75, 1.0), (-0.7143, 0.5, 1.0), (-0.7143, 0.25, 1.0), (-0.7143, 0.0, 1.0), (-0.7143, -0.25, 1.0), (-0.7143, -0.5, 1.0), (-0.7143, -0.75, 1.0), (-0.7143, 0.75, -1.0), (-0.7143, 0.5, -1.0), (-0.7143, 0.25, -1.0), (-0.7143, 0.0, -1.0), (-0.7143, -0.25, -1.0), (-0.7143, -0.5, -1.0), (-0.7143, -0.75, -1.0), (-0.4286, 0.75, -1.0), (-0.4286, -0.75, -1.0), (-0.1429, 0.75, -1.0), (-0.1429, -0.75, -1.0), (0.1429, 0.75, -1.0), (0.1429, -0.75, -1.0), (0.4286, 0.75, -1.0), (0.4286, -0.75, -1.0), (0.7143, 0.75, -1.0), (0.7143, 0.5, -1.0), (0.7143, 0.25, -1.0), (0.7143, 0.0, -1.0), (0.7143, -0.25, -1.0), (0.7143, -0.5, -1.0), (0.7143, -0.75, -1.0), (1.0, 0.75, -0.7778), (1.0, 0.5, -0.7778), (1.0, 0.25, -0.7778), (1.0, 0.0, -0.7778), (1.0, -0.25, -0.7778), (1.0, -0.5, -0.7778), (1.0, -0.75, -0.7778), (1.0, 0.75, -0.5556), (1.0, -0.75, -0.5556), (1.0, 0.75, -0.3333), (1.0, -0.75, -0.3333), (1.0, 0.75, -0.1111), (1.0, -0.75, -0.1111), (1.0, 0.75, 0.1111), (1.0, -0.75, 0.1111), (1.0, 0.75, 0.3333), (1.0, -0.75, 0.3333), (1.0, 0.75, 0.5556), (1.0, -0.75, 0.5556), (1.0, 0.75, 0.7778), (1.0, 0.5, 0.7778), (1.0, 0.25, 0.7778), (1.0, 0.0, 0.7778), (1.0, -0.25, 0.7778), (1.0, -0.5, 0.7778), (1.0, -0.75, 0.7778), (-1.0, -0.75, -0.7778), (-1.0, -0.5, -0.7778), (-1.0, -0.25, -0.7778), (-1.0, 0.0, -0.7778), (-1.0, 0.25, -0.7778), (-1.0, 0.5, -0.7778), (-1.0, 0.75, -0.7778), (-1.0, -0.75, -0.5556), (-1.0, 0.75, -0.5556), (-1.0, -0.75, -0.3333), (-1.0, 0.75, -0.3333), (-1.0, -0.75, -0.1111), (-1.0, 0.75, -0.1111), (-1.0, -0.75, 0.1111), (-1.0, 0.75, 0.1111), (-1.0, -0.75, 0.3333), (-1.0, 0.75, 0.3333), (-1.0, -0.75, 0.5556), (-1.0, 0.75, 0.5556), (-1.0, -0.75, 0.7778), (-1.0, -0.5, 0.7778), (-1.0, -0.25, 0.7778), (-1.0, 0.0, 0.7778), (-1.0, 0.25, 0.7778), (-1.0, 0.5, 0.7778), (-1.0, 0.75, 0.7778)], [], [(235, 125, 3, 40), (104, 19, 7, 48), (209, 139, 5, 56), (80, 31, 1, 39), (183, 126, 4, 25), (161, 119, 1, 31), (139, 146, 26, 5), (146, 148, 27, 26), (148, 150, 28, 27), (150, 152, 29, 28), (152, 154, 30, 29), (154, 161, 31, 30), (118, 168, 20, 0), (168, 170, 21, 20), (170, 172, 22, 21), (172, 174, 23, 22), (174, 176, 24, 23), (176, 183, 25, 24), (56, 5, 26, 64), (64, 26, 27, 72), (72, 27, 28, 74), (74, 28, 29, 76), (76, 29, 30, 78), (78, 30, 31, 80), (40, 3, 14, 88), (88, 14, 15, 96), (96, 15, 16, 98), (98, 16, 17, 100), (100, 17, 18, 102), (102, 18, 19, 104), (9, 103, 111, 8), (10, 101, 103, 9), (11, 99, 101, 10), (12, 97, 99, 11), (13, 95, 97, 12), (2, 47, 95, 13), (47, 46, 94, 95), (46, 45, 93, 94), (45, 44, 92, 93), (44, 43, 91, 92), (43, 42, 90, 91), (42, 41, 89, 90), (41, 40, 88, 89), (21, 79, 87, 20), (22, 77, 79, 21), (23, 75, 77, 22), (24, 73, 75, 23), (25, 71, 73, 24), (4, 63, 71, 25), (63, 62, 70, 71), (62, 61, 69, 70), (61, 60, 68, 69), (60, 59, 67, 68), (59, 58, 66, 67), (58, 57, 65, 66), (57, 56, 64, 65), (20, 87, 32, 0), (87, 86, 33, 32), (86, 85, 34, 33), (85, 84, 35, 34), (84, 83, 36, 35), (83, 82, 37, 36), (82, 81, 38, 37), (81, 80, 39, 38), (126, 190, 63, 4), (190, 192, 62, 63), (192, 194, 61, 62), (194, 196, 60, 61), (196, 198, 59, 60), (198, 200, 58, 59), (200, 202, 57, 58), (202, 209, 56, 57), (8, 111, 55, 6), (111, 110, 54, 55), (110, 109, 53, 54), (109, 108, 52, 53), (108, 107, 51, 52), (107, 106, 50, 51), (106, 105, 49, 50), (105, 104, 48, 49), (112, 216, 47, 2), (216, 218, 46, 47), (218, 220, 45, 46), (220, 222, 44, 45), (222, 224, 43, 44), (224, 226, 42, 43), (226, 228, 41, 42), (228, 235, 40, 41), (38, 39, 229, 227), (37, 38, 227, 225), (36, 37, 225, 223), (35, 36, 223, 221), (34, 35, 221, 219), (33, 34, 219, 217), (32, 33, 217, 210), (0, 32, 210, 118), (118, 210, 211, 117), (117, 211, 212, 116), (116, 212, 213, 115), (115, 213, 214, 114), (114, 214, 215, 113), (113, 215, 216, 112), (49, 48, 203, 201), (50, 49, 201, 199), (51, 50, 199, 197), (52, 51, 197, 195), (53, 52, 195, 193), (54, 53, 193, 191), (55, 54, 191, 184), (6, 55, 184, 132), (132, 184, 185, 131), (131, 185, 186, 130), (130, 186, 187, 129), (129, 187, 188, 128), (128, 188, 189, 127), (127, 189, 190, 126), (9, 8, 177, 175), (10, 9, 175, 173), (11, 10, 173, 171), (12, 11, 171, 169), (13, 12, 169, 162), (2, 13, 162, 112), (112, 162, 163, 113), (113, 163, 164, 114), (114, 164, 165, 115), (115, 165, 166, 116), (116, 166, 167, 117), (117, 167, 168, 118), (15, 14, 155, 153), (16, 15, 153, 151), (17, 16, 151, 149), (18, 17, 149, 147), (19, 18, 147, 140), (7, 19, 140, 133), (133, 140, 141, 134), (134, 141, 142, 135), (135, 142, 143, 136), (136, 143, 144, 137), (137, 144, 145, 138), (138, 145, 146, 139), (14, 3, 125, 155), (155, 125, 124, 156), (156, 124, 123, 157), (157, 123, 122, 158), (158, 122, 121, 159), (159, 121, 120, 160), (160, 120, 119, 161), (8, 6, 132, 177), (177, 132, 131, 178), (178, 131, 130, 179), (179, 130, 129, 180), (180, 129, 128, 181), (181, 128, 127, 182), (182, 127, 126, 183), (48, 7, 133, 203), (203, 133, 134, 204), (204, 134, 135, 205), (205, 135, 136, 206), (206, 136, 137, 207), (207, 137, 138, 208), (208, 138, 139, 209), (39, 1, 119, 229), (229, 119, 120, 230), (230, 120, 121, 231), (231, 121, 122, 232), (232, 122, 123, 233), (233, 123, 124, 234), (234, 124, 125, 235)])
_uv = me_cube_001.uv_layers.new(name='UVMap')
_uv.uv.foreach_set('vector', [0.5972, 0.2188, 0.625, 0.2188, 0.625, 0.25, 0.5972, 0.25, 0.5972, 0.4643, 0.625, 0.4643, 0.625, 0.5, 0.5972, 0.5, 0.5972, 0.7188, 0.625, 0.7188, 0.625, 0.75, 0.5972, 0.75, 0.5972, 0.9643, 0.625, 0.9643, 0.625, 1.0, 0.5972, 1.0, 0.3393, 0.7188, 0.375, 0.7188, 0.375, 0.75, 0.3393, 0.75, 0.8393, 0.7188, 0.875, 0.7188, 0.875, 0.75, 0.8393, 0.75, 0.625, 0.7188, 0.6607, 0.7188, 0.6607, 0.75, 0.625, 0.75, 0.6607, 0.7188, 0.6964, 0.7188, 0.6964, 0.75, 0.6607, 0.75, 0.6964, 0.7188, 0.7321, 0.7188, 0.7321, 0.75, 0.6964, 0.75, 0.7321, 0.7188, 0.7679, 0.7188, 0.7679, 0.75, 0.7321, 0.75, 0.7679, 0.7188, 0.8036, 0.7188, 0.8036, 0.75, 0.7679, 0.75, 0.8036, 0.7188, 0.8393, 0.7188, 0.8393, 0.75, 0.8036, 0.75, 0.125, 0.7188, 0.1607, 0.7188, 0.1607, 0.75, 0.125, 0.75, 0.1607, 0.7188, 0.1964, 0.7188, 0.1964, 0.75, 0.1607, 0.75, 0.1964, 0.7188, 0.2321, 0.7188, 0.2321, 0.75, 0.1964, 0.75, 0.2321, 0.7188, 0.2679, 0.7188, 0.2679, 0.75, 0.2321, 0.75, 0.2679, 0.7188, 0.3036, 0.7188, 0.3036, 0.75, 0.2679, 0.75, 0.3036, 0.7188, 0.3393, 0.7188, 0.3393, 0.75, 0.3036, 0.75, 0.5972, 0.75, 0.625, 0.75, 0.625, 0.7857, 0.5972, 0.7857, 0.5972, 0.7857, 0.625, 0.7857, 0.625, 0.8214, 0.5972, 0.8214, 0.5972, 0.8214, 0.625, 0.8214, 0.625, 0.8571, 0.5972, 0.8571, 0.5972, 0.8571, 0.625, 0.8571, 0.625, 0.8929, 0.5972, 0.8929, 0.5972, 0.8929, 0.625, 0.8929, 0.625, 0.9286, 0.5972, 0.9286, 0.5972, 0.9286, 0.625, 0.9286, 0.625, 0.9643, 0.5972, 0.9643, 0.5972, 0.25, 0.625, 0.25, 0.625, 0.2857, 0.5972, 0.2857, 0.5972, 0.2857, 0.625, 0.2857, 0.625, 0.3214, 0.5972, 0.3214, 0.5972, 0.3214, 0.625, 0.3214, 0.625, 0.3571, 0.5972, 0.3571, 0.5972, 0.3571, 0.625, 0.3571, 0.625, 0.3929, 0.5972, 0.3929, 0.5972, 0.3929, 0.625, 0.3929, 0.625, 0.4286, 0.5972, 0.4286, 0.5972, 0.4286, 0.625, 0.4286, 0.625, 0.4643, 0.5972, 0.4643, 0.375, 0.4286, 0.4028, 0.4286, 0.4028, 0.4643, 0.375, 0.4643, 0.375, 0.3929, 0.4028, 0.3929, 0.4028, 0.4286, 0.375, 0.4286, 0.375, 0.3571, 0.4028, 0.3571, 0.4028, 0.3929, 0.375, 0.3929, 0.375, 0.3214, 0.4028, 0.3214, 0.4028, 0.3571, 0.375, 0.3571, 0.375, 0.2857, 0.4028, 0.2857, 0.4028, 0.3214, 0.375, 0.3214, 0.375, 0.25, 0.4028, 0.25, 0.4028, 0.2857, 0.375, 0.2857, 0.4028, 0.25, 0.4306, 0.25, 0.4306, 0.2857, 0.4028, 0.2857, 0.4306, 0.25, 0.4583, 0.25, 0.4583, 0.2857, 0.4306, 0.2857, 0.4583, 0.25, 0.4861, 0.25, 0.4861, 0.2857, 0.4583, 0.2857, 0.4861, 0.25, 0.5139, 0.25, 0.5139, 0.2857, 0.4861, 0.2857, 0.5139, 0.25, 0.5417, 0.25, 0.5417, 0.2857, 0.5139, 0.2857, 0.5417, 0.25, 0.5694, 0.25, 0.5694, 0.2857, 0.5417, 0.2857, 0.5694, 0.25, 0.5972, 0.25, 0.5972, 0.2857, 0.5694, 0.2857, 0.375, 0.9286, 0.4028, 0.9286, 0.4028, 0.9643, 0.375, 0.9643, 0.375, 0.8929, 0.4028, 0.8929, 0.4028, 0.9286, 0.375, 0.9286, 0.375, 0.8571, 0.4028, 0.8571, 0.4028, 0.8929, 0.375, 0.8929, 0.375, 0.8214, 0.4028, 0.8214, 0.4028, 0.8571, 0.375, 0.8571, 0.375, 0.7857, 0.4028, 0.7857, 0.4028, 0.8214, 0.375, 0.8214, 0.375, 0.75, 0.4028, 0.75, 0.4028, 0.7857, 0.375, 0.7857, 0.4028, 0.75, 0.4306, 0.75, 0.4306, 0.7857, 0.4028, 0.7857, 0.4306, 0.75, 0.4583, 0.75, 0.4583, 0.7857, 0.4306, 0.7857, 0.4583, 0.75, 0.4861, 0.75, 0.4861, 0.7857, 0.4583, 0.7857, 0.4861, 0.75, 0.5139, 0.75, 0.5139, 0.7857, 0.4861, 0.7857, 0.5139, 0.75, 0.5417, 0.75, 0.5417, 0.7857, 0.5139, 0.7857, 0.5417, 0.75, 0.5694, 0.75, 0.5694, 0.7857, 0.5417, 0.7857, 0.5694, 0.75, 0.5972, 0.75, 0.5972, 0.7857, 0.5694, 0.7857, 0.375, 0.9643, 0.4028, 0.9643, 0.4028, 1.0, 0.375, 1.0, 0.4028, 0.9643, 0.4306, 0.9643, 0.4306, 1.0, 0.4028, 1.0, 0.4306, 0.9643, 0.4583, 0.9643, 0.4583, 1.0, 0.4306, 1.0, 0.4583, 0.9643, 0.4861, 0.9643, 0.4861, 1.0, 0.4583, 1.0, 0.4861, 0.9643, 0.5139, 0.9643, 0.5139, 1.0, 0.4861, 1.0, 0.5139, 0.9643, 0.5417, 0.9643, 0.5417, 1.0, 0.5139, 1.0, 0.5417, 0.9643, 0.5694, 0.9643, 0.5694, 1.0, 0.5417, 1.0, 0.5694, 0.9643, 0.5972, 0.9643, 0.5972, 1.0, 0.5694, 1.0, 0.375, 0.7188, 0.4028, 0.7188, 0.4028, 0.75, 0.375, 0.75, 0.4028, 0.7188, 0.4306, 0.7188, 0.4306, 0.75, 0.4028, 0.75, 0.4306, 0.7188, 0.4583, 0.7188, 0.4583, 0.75, 0.4306, 0.75, 0.4583, 0.7188, 0.4861, 0.7188, 0.4861, 0.75, 0.4583, 0.75, 0.4861, 0.7188, 0.5139, 0.7188, 0.5139, 0.75, 0.4861, 0.75, 0.5139, 0.7188, 0.5417, 0.7188, 0.5417, 0.75, 0.5139, 0.75, 0.5417, 0.7188, 0.5694, 0.7188, 0.5694, 0.75, 0.5417, 0.75, 0.5694, 0.7188, 0.5972, 0.7188, 0.5972, 0.75, 0.5694, 0.75, 0.375, 0.4643, 0.4028, 0.4643, 0.4028, 0.5, 0.375, 0.5, 0.4028, 0.4643, 0.4306, 0.4643, 0.4306, 0.5, 0.4028, 0.5, 0.4306, 0.4643, 0.4583, 0.4643, 0.4583, 0.5, 0.4306, 0.5, 0.4583, 0.4643, 0.4861, 0.4643, 0.4861, 0.5, 0.4583, 0.5, 0.4861, 0.4643, 0.5139, 0.4643, 0.5139, 0.5, 0.4861, 0.5, 0.5139, 0.4643, 0.5417, 0.4643, 0.5417, 0.5, 0.5139, 0.5, 0.5417, 0.4643, 0.5694, 0.4643, 0.5694, 0.5, 0.5417, 0.5, 0.5694, 0.4643, 0.5972, 0.4643, 0.5972, 0.5, 0.5694, 0.5, 0.375, 0.2188, 0.4028, 0.2188, 0.4028, 0.25, 0.375, 0.25, 0.4028, 0.2188, 0.4306, 0.2188, 0.4306, 0.25, 0.4028, 0.25, 0.4306, 0.2188, 0.4583, 0.2188, 0.4583, 0.25, 0.4306, 0.25, 0.4583, 0.2188, 0.4861, 0.2188, 0.4861, 0.25, 0.4583, 0.25, 0.4861, 0.2188, 0.5139, 0.2188, 0.5139, 0.25, 0.4861, 0.25, 0.5139, 0.2188, 0.5417, 0.2188, 0.5417, 0.25, 0.5139, 0.25, 0.5417, 0.2188, 0.5694, 0.2188, 0.5694, 0.25, 0.5417, 0.25, 0.5694, 0.2188, 0.5972, 0.2188, 0.5972, 0.25, 0.5694, 0.25, 0.5694, 0.0, 0.5972, 0.0, 0.5972, 0.03125, 0.5694, 0.03125, 0.5417, 0.0, 0.5694, 0.0, 0.5694, 0.03125, 0.5417, 0.03125, 0.5139, 0.0, 0.5417, 0.0, 0.5417, 0.03125, 0.5139, 0.03125, 0.4861, 0.0, 0.5139, 0.0, 0.5139, 0.03125, 0.4861, 0.03125, 0.4583, 0.0, 0.4861, 0.0, 0.4861, 0.03125, 0.4583, 0.03125, 0.4306, 0.0, 0.4583, 0.0, 0.4583, 0.03125, 0.4306, 0.03125, 0.4028, 0.0, 0.4306, 0.0, 0.4306, 0.03125, 0.4028, 0.03125, 0.375, 0.0, 0.4028, 0.0, 0.4028, 0.03125, 0.375, 0.03125, 0.375, 0.03125, 0.4028, 0.03125, 0.4028, 0.0625, 0.375, 0.0625, 0.375, 0.0625, 0.4028, 0.0625, 0.4028, 0.09375, 0.375, 0.09375, 0.375, 0.09375, 0.4028, 0.09375, 0.4028, 0.125, 0.375, 0.125, 0.375, 0.125, 0.4028, 0.125, 0.4028, 0.1562, 0.375, 0.1562, 0.375, 0.1562, 0.4028, 0.1562, 0.4028, 0.1875, 0.375, 0.1875, 0.375, 0.1875, 0.4028, 0.1875, 0.4028, 0.2188, 0.375, 0.2188, 0.5694, 0.5, 0.5972, 0.5, 0.5972, 0.5312, 0.5694, 0.5312, 0.5417, 0.5, 0.5694, 0.5, 0.5694, 0.5312, 0.5417, 0.5312, 0.5139, 0.5, 0.5417, 0.5, 0.5417, 0.5312, 0.5139, 0.5312, 0.4861, 0.5, 0.5139, 0.5, 0.5139, 0.5312, 0.4861, 0.5312, 0.4583, 0.5, 0.4861, 0.5, 0.4861, 0.5312, 0.4583, 0.5312, 0.4306, 0.5, 0.4583, 0.5, 0.4583, 0.5312, 0.4306, 0.5312, 0.4028, 0.5, 0.4306, 0.5, 0.4306, 0.5312, 0.4028, 0.5312, 0.375, 0.5, 0.4028, 0.5, 0.4028, 0.5312, 0.375, 0.5312, 0.375, 0.5312, 0.4028, 0.5312, 0.4028, 0.5625, 0.375, 0.5625, 0.375, 0.5625, 0.4028, 0.5625, 0.4028, 0.5938, 0.375, 0.5938, 0.375, 0.5938, 0.4028, 0.5938, 0.4028, 0.625, 0.375, 0.625, 0.375, 0.625, 0.4028, 0.625, 0.4028, 0.6562, 0.375, 0.6562, 0.375, 0.6562, 0.4028, 0.6562, 0.4028, 0.6875, 0.375, 0.6875, 0.375, 0.6875, 0.4028, 0.6875, 0.4028, 0.7188, 0.375, 0.7188, 0.3036, 0.5, 0.3393, 0.5, 0.3393, 0.5312, 0.3036, 0.5312, 0.2679, 0.5, 0.3036, 0.5, 0.3036, 0.5312, 0.2679, 0.5312, 0.2321, 0.5, 0.2679, 0.5, 0.2679, 0.5312, 0.2321, 0.5312, 0.1964, 0.5, 0.2321, 0.5, 0.2321, 0.5312, 0.1964, 0.5312, 0.1607, 0.5, 0.1964, 0.5, 0.1964, 0.5312, 0.1607, 0.5312, 0.125, 0.5, 0.1607, 0.5, 0.1607, 0.5312, 0.125, 0.5312, 0.125, 0.5312, 0.1607, 0.5312, 0.1607, 0.5625, 0.125, 0.5625, 0.125, 0.5625, 0.1607, 0.5625, 0.1607, 0.5938, 0.125, 0.5938, 0.125, 0.5938, 0.1607, 0.5938, 0.1607, 0.625, 0.125, 0.625, 0.125, 0.625, 0.1607, 0.625, 0.1607, 0.6562, 0.125, 0.6562, 0.125, 0.6562, 0.1607, 0.6562, 0.1607, 0.6875, 0.125, 0.6875, 0.125, 0.6875, 0.1607, 0.6875, 0.1607, 0.7188, 0.125, 0.7188, 0.8036, 0.5, 0.8393, 0.5, 0.8393, 0.5312, 0.8036, 0.5312, 0.7679, 0.5, 0.8036, 0.5, 0.8036, 0.5312, 0.7679, 0.5312, 0.7321, 0.5, 0.7679, 0.5, 0.7679, 0.5312, 0.7321, 0.5312, 0.6964, 0.5, 0.7321, 0.5, 0.7321, 0.5312, 0.6964, 0.5312, 0.6607, 0.5, 0.6964, 0.5, 0.6964, 0.5312, 0.6607, 0.5312, 0.625, 0.5, 0.6607, 0.5, 0.6607, 0.5312, 0.625, 0.5312, 0.625, 0.5312, 0.6607, 0.5312, 0.6607, 0.5625, 0.625, 0.5625, 0.625, 0.5625, 0.6607, 0.5625, 0.6607, 0.5938, 0.625, 0.5938, 0.625, 0.5938, 0.6607, 0.5938, 0.6607, 0.625, 0.625, 0.625, 0.625, 0.625, 0.6607, 0.625, 0.6607, 0.6562, 0.625, 0.6562, 0.625, 0.6562, 0.6607, 0.6562, 0.6607, 0.6875, 0.625, 0.6875, 0.625, 0.6875, 0.6607, 0.6875, 0.6607, 0.7188, 0.625, 0.7188, 0.8393, 0.5, 0.875, 0.5, 0.875, 0.5312, 0.8393, 0.5312, 0.8393, 0.5312, 0.875, 0.5312, 0.875, 0.5625, 0.8393, 0.5625, 0.8393, 0.5625, 0.875, 0.5625, 0.875, 0.5938, 0.8393, 0.5938, 0.8393, 0.5938, 0.875, 0.5938, 0.875, 0.625, 0.8393, 0.625, 0.8393, 0.625, 0.875, 0.625, 0.875, 0.6562, 0.8393, 0.6562, 0.8393, 0.6562, 0.875, 0.6562, 0.875, 0.6875, 0.8393, 0.6875, 0.8393, 0.6875, 0.875, 0.6875, 0.875, 0.7188, 0.8393, 0.7188, 0.3393, 0.5, 0.375, 0.5, 0.375, 0.5312, 0.3393, 0.5312, 0.3393, 0.5312, 0.375, 0.5312, 0.375, 0.5625, 0.3393, 0.5625, 0.3393, 0.5625, 0.375, 0.5625, 0.375, 0.5938, 0.3393, 0.5938, 0.3393, 0.5938, 0.375, 0.5938, 0.375, 0.625, 0.3393, 0.625, 0.3393, 0.625, 0.375, 0.625, 0.375, 0.6562, 0.3393, 0.6562, 0.3393, 0.6562, 0.375, 0.6562, 0.375, 0.6875, 0.3393, 0.6875, 0.3393, 0.6875, 0.375, 0.6875, 0.375, 0.7188, 0.3393, 0.7188, 0.5972, 0.5, 0.625, 0.5, 0.625, 0.5312, 0.5972, 0.5312, 0.5972, 0.5312, 0.625, 0.5312, 0.625, 0.5625, 0.5972, 0.5625, 0.5972, 0.5625, 0.625, 0.5625, 0.625, 0.5938, 0.5972, 0.5938, 0.5972, 0.5938, 0.625, 0.5938, 0.625, 0.625, 0.5972, 0.625, 0.5972, 0.625, 0.625, 0.625, 0.625, 0.6562, 0.5972, 0.6562, 0.5972, 0.6562, 0.625, 0.6562, 0.625, 0.6875, 0.5972, 0.6875, 0.5972, 0.6875, 0.625, 0.6875, 0.625, 0.7188, 0.5972, 0.7188, 0.5972, 0.0, 0.625, 0.0, 0.625, 0.03125, 0.5972, 0.03125, 0.5972, 0.03125, 0.625, 0.03125, 0.625, 0.0625, 0.5972, 0.0625, 0.5972, 0.0625, 0.625, 0.0625, 0.625, 0.09375, 0.5972, 0.09375, 0.5972, 0.09375, 0.625, 0.09375, 0.625, 0.125, 0.5972, 0.125, 0.5972, 0.125, 0.625, 0.125, 0.625, 0.1562, 0.5972, 0.1562, 0.5972, 0.1562, 0.625, 0.1562, 0.625, 0.1875, 0.5972, 0.1875, 0.5972, 0.1875, 0.625, 0.1875, 0.625, 0.2188, 0.5972, 0.2188])
me_cube_001.use_remesh_fix_poles = True
me_cube_001.use_remesh_preserve_attributes = False
me_cube_001.use_mirror_vertex_groups = False
me_cube_001.update()

# ---- objects
ob_cube = bpy.data.objects.new('Cube', me_cube)
ob_cube_001 = bpy.data.objects.new('Cube.001', me_cube_001)

# ---- transforms, parenting, visibility, modifiers, constraints
ob_cube.location = (0.0, 0.0, 0.0)
ob_cube.lineart.crease_threshold = 0.0
ob_cube_001.location = (0.0, 0.0, 0.0)
ob_cube_001.lineart.crease_threshold = 0.0

# ---- collection membership
col_collection.objects.link(ob_cube)
col_collection.objects.link(ob_cube_001)

# ---- scene / render settings (as saved in the file)
scene.frame_start = 1; scene.frame_end = 250; scene.frame_set(1)
scene.render.engine = 'BLENDER_EEVEE_NEXT'
scene.cycles.use_denoising = False
scene.cycles.samples = 128
scene.cycles.sampling_pattern = 'TABULATED_SOBOL'
scene.cycles.use_adaptive_sampling = False
scene.cycles.use_light_tree = False
scene.view_settings.view_transform = 'Filmic'
bpy.context.view_layer.update()

# ---- added for rendering (the .blend has no active camera and no usable light): camera, sun
cam_auto = bpy.data.cameras.new('AutoCamera')
cam_auto.lens = 50.0
cam_auto.sensor_width = 36.0
cam_auto.clip_end = 1000.0
ob_auto_camera = bpy.data.objects.new('AutoCamera', cam_auto)
scene.collection.objects.link(ob_auto_camera)
ob_auto_camera.location = (3.20507, -3.84609, 2.56406)
ob_auto_camera.rotation_euler = (1.09748, -7.21219e-08, 0.694738)
scene.camera = ob_auto_camera
light_auto_sun = bpy.data.lights.new('AutoSun', 'SUN')
light_auto_sun.energy = 3.0
light_auto_sun.angle = 0.0523599
ob_auto_sun = bpy.data.objects.new('AutoSun', light_auto_sun)
scene.collection.objects.link(ob_auto_sun)
ob_auto_sun.rotation_euler = (0.872665, 0.174533, 0.523599)
bpy.context.view_layer.update()
